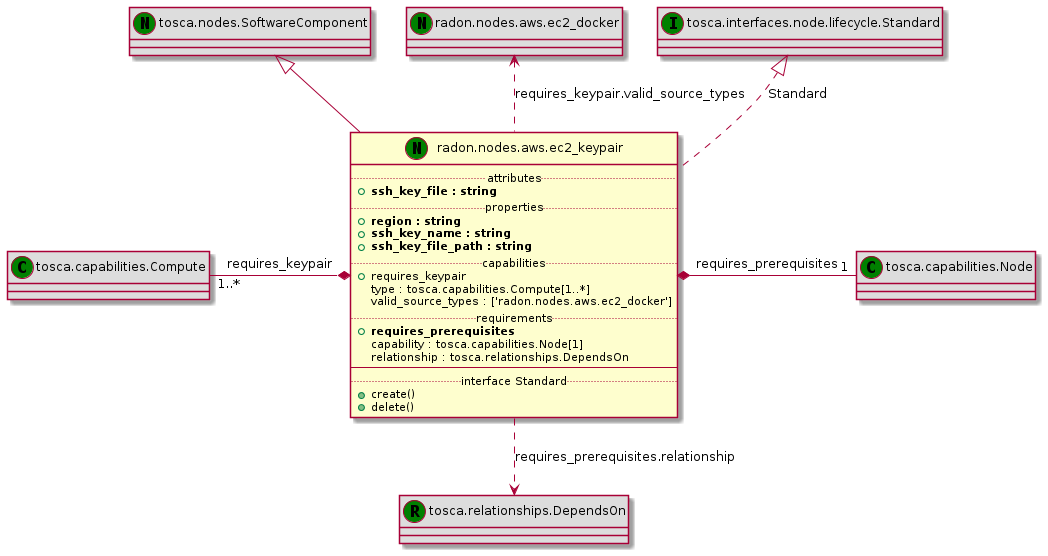

The diagram above was rendered by PlantUML. Its source (embedded in the PNG):
@startuml
set namespaceSeparator none
class "tosca.nodes.SoftwareComponent" << (N,green) >> #DDDDDD
"tosca.nodes.SoftwareComponent" <|-- "radon.nodes.aws.ec2_keypair"
class "radon.nodes.aws.ec2_keypair" << (N,green) >> {
.. attributes ..
+<b>ssh_key_file : string
.. properties ..
+<b>region : string
+<b>ssh_key_name : string
+<b>ssh_key_file_path : string
.. capabilities ..
+requires_keypair
 type : tosca.capabilities.Compute[1..*]
 valid_source_types : ['radon.nodes.aws.ec2_docker']
.. requirements ..
+<b>requires_prerequisites
 capability : tosca.capabilities.Node[1]
 relationship : tosca.relationships.DependsOn
--
.. interface Standard ..
+create()
+delete()
}
class "tosca.capabilities.Compute" << (C,green) >> #DDDDDD
"tosca.capabilities.Compute" "1..*" -* "radon.nodes.aws.ec2_keypair" : requires_keypair
class "radon.nodes.aws.ec2_docker" << (N,green) >> #DDDDDD
"radon.nodes.aws.ec2_docker" <.. "radon.nodes.aws.ec2_keypair" : requires_keypair.valid_source_types
class "tosca.capabilities.Node" << (C,green) >> #DDDDDD
"radon.nodes.aws.ec2_keypair" *- "1" "tosca.capabilities.Node" : requires_prerequisites
class "tosca.relationships.DependsOn" << (R,green) >> #DDDDDD
"radon.nodes.aws.ec2_keypair" ..> "tosca.relationships.DependsOn" : requires_prerequisites.relationship
class "tosca.interfaces.node.lifecycle.Standard" << (I,green) >> #DDDDDD
"tosca.interfaces.node.lifecycle.Standard" <|.. "radon.nodes.aws.ec2_keypair" : Standard
@enduml